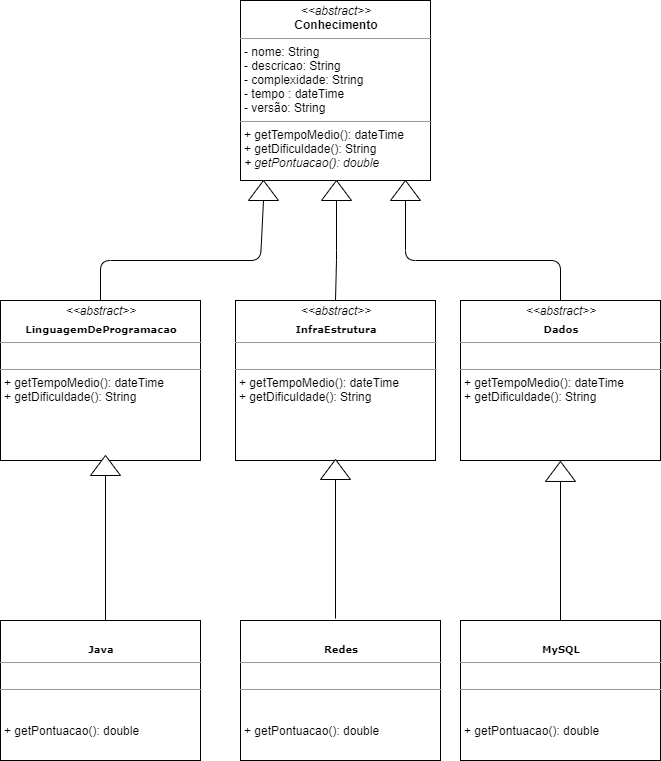

The diagram above was exported from draw.io. Its source (the exported page's mxGraphModel, read from the mxfile embedded in the PNG):
<mxGraphModel dx="1304" dy="567" grid="1" gridSize="10" guides="1" tooltips="1" connect="1" arrows="1" fold="1" page="1" pageScale="1" pageWidth="850" pageHeight="1100" background="#ffffff" math="0" shadow="0">
  <root>
    <mxCell id="0" />
    <mxCell id="1" parent="0" />
    <mxCell id="5d2195bd80daf111-11" value="&lt;p style=&quot;margin: 0px ; margin-top: 4px ; text-align: center&quot;&gt;&lt;i&gt;&amp;lt;&amp;lt;abstract&amp;gt;&amp;gt;&lt;/i&gt;&lt;br&gt;&lt;/p&gt;&lt;p style=&quot;margin: 0px ; margin-top: 4px ; text-align: center&quot;&gt;&lt;b style=&quot;font-family: &amp;#34;verdana&amp;#34; ; font-size: 10px&quot;&gt;LinguagemDeProgramacao&lt;/b&gt;&lt;br&gt;&lt;/p&gt;&lt;hr size=&quot;1&quot;&gt;&lt;p style=&quot;margin: 0px ; margin-left: 4px&quot;&gt;&lt;br&gt;&lt;/p&gt;&lt;hr size=&quot;1&quot;&gt;&lt;p style=&quot;margin: 0px 0px 0px 4px&quot;&gt;+ getTempoMedio(): dateTime&lt;/p&gt;&lt;p style=&quot;margin: 0px 0px 0px 4px&quot;&gt;+ getDificuldade(): String&lt;/p&gt;" style="verticalAlign=top;align=left;overflow=fill;fontSize=12;fontFamily=Helvetica;html=1;rounded=0;shadow=0;comic=0;labelBackgroundColor=none;strokeWidth=1" parent="1" vertex="1">
      <mxGeometry x="10" y="400" width="200" height="160" as="geometry" />
    </mxCell>
    <mxCell id="5d2195bd80daf111-18" value="&lt;p style=&quot;margin: 0px ; margin-top: 4px ; text-align: center&quot;&gt;&lt;i&gt;&amp;lt;&amp;lt;abstract&amp;gt;&amp;gt;&lt;/i&gt;&lt;br&gt;&lt;b&gt;Conhecimento&lt;/b&gt;&lt;/p&gt;&lt;hr size=&quot;1&quot;&gt;&lt;p style=&quot;margin: 0px ; margin-left: 4px&quot;&gt;- nome: String&lt;br&gt;- descricao: String&lt;/p&gt;&lt;p style=&quot;margin: 0px ; margin-left: 4px&quot;&gt;- complexidade: String&lt;/p&gt;&lt;p style=&quot;margin: 0px ; margin-left: 4px&quot;&gt;- tempo : dateTime&lt;/p&gt;&lt;p style=&quot;margin: 0px ; margin-left: 4px&quot;&gt;- versão: String&lt;/p&gt;&lt;hr size=&quot;1&quot;&gt;&lt;p style=&quot;margin: 0px ; margin-left: 4px&quot;&gt;+ getTempoMedio(): dateTime&lt;/p&gt;&lt;p style=&quot;margin: 0px ; margin-left: 4px&quot;&gt;+ getDificuldade(): String&lt;/p&gt;&lt;p style=&quot;margin: 0px ; margin-left: 4px&quot;&gt;&lt;i&gt;+ getPontuacao(): double&lt;/i&gt;&lt;br&gt;&lt;/p&gt;" style="verticalAlign=top;align=left;overflow=fill;fontSize=12;fontFamily=Helvetica;html=1;rounded=0;shadow=0;comic=0;labelBackgroundColor=none;strokeWidth=1" parent="1" vertex="1">
      <mxGeometry x="250" y="100" width="190" height="180" as="geometry" />
    </mxCell>
    <mxCell id="1OfrhxHqPdkGPXF4PEuB-17" value="&lt;p style=&quot;margin: 0px ; margin-top: 4px ; text-align: center&quot;&gt;&lt;i&gt;&amp;lt;&amp;lt;abstract&amp;gt;&amp;gt;&lt;/i&gt;&lt;br&gt;&lt;/p&gt;&lt;p style=&quot;margin: 0px ; margin-top: 4px ; text-align: center&quot;&gt;&lt;b style=&quot;font-family: &amp;#34;verdana&amp;#34; ; font-size: 10px&quot;&gt;InfraEstrutura&lt;/b&gt;&lt;br&gt;&lt;/p&gt;&lt;hr size=&quot;1&quot;&gt;&lt;p style=&quot;margin: 0px ; margin-left: 4px&quot;&gt;&lt;br&gt;&lt;/p&gt;&lt;hr size=&quot;1&quot;&gt;&lt;p style=&quot;margin: 0px 0px 0px 4px&quot;&gt;+ getTempoMedio(): dateTime&lt;/p&gt;&lt;p style=&quot;margin: 0px 0px 0px 4px&quot;&gt;+ getDificuldade(): String&lt;/p&gt;" style="verticalAlign=top;align=left;overflow=fill;fontSize=12;fontFamily=Helvetica;html=1;rounded=0;shadow=0;comic=0;labelBackgroundColor=none;strokeWidth=1" parent="1" vertex="1">
      <mxGeometry x="245" y="400" width="200" height="160" as="geometry" />
    </mxCell>
    <mxCell id="1OfrhxHqPdkGPXF4PEuB-19" value="&lt;p style=&quot;margin: 0px ; margin-top: 4px ; text-align: center&quot;&gt;&lt;i&gt;&amp;lt;&amp;lt;abstract&amp;gt;&amp;gt;&lt;/i&gt;&lt;br&gt;&lt;/p&gt;&lt;p style=&quot;margin: 0px ; margin-top: 4px ; text-align: center&quot;&gt;&lt;font face=&quot;verdana&quot;&gt;&lt;span style=&quot;font-size: 10px&quot;&gt;&lt;b&gt;Dados&lt;/b&gt;&lt;/span&gt;&lt;/font&gt;&lt;/p&gt;&lt;hr size=&quot;1&quot;&gt;&lt;p style=&quot;margin: 0px ; margin-left: 4px&quot;&gt;&lt;br&gt;&lt;/p&gt;&lt;hr size=&quot;1&quot;&gt;&lt;p style=&quot;margin: 0px 0px 0px 4px&quot;&gt;+ getTempoMedio(): dateTime&lt;/p&gt;&lt;p style=&quot;margin: 0px 0px 0px 4px&quot;&gt;+ getDificuldade(): String&lt;/p&gt;" style="verticalAlign=top;align=left;overflow=fill;fontSize=12;fontFamily=Helvetica;html=1;rounded=0;shadow=0;comic=0;labelBackgroundColor=none;strokeWidth=1" parent="1" vertex="1">
      <mxGeometry x="470" y="400" width="200" height="160" as="geometry" />
    </mxCell>
    <mxCell id="1OfrhxHqPdkGPXF4PEuB-26" value="" style="triangle;whiteSpace=wrap;html=1;rotation=-90;" parent="1" vertex="1">
      <mxGeometry x="263" y="275" width="20" height="30" as="geometry" />
    </mxCell>
    <mxCell id="1OfrhxHqPdkGPXF4PEuB-27" value="" style="triangle;whiteSpace=wrap;html=1;rotation=-90;" parent="1" vertex="1">
      <mxGeometry x="336" y="275" width="20" height="30" as="geometry" />
    </mxCell>
    <mxCell id="1OfrhxHqPdkGPXF4PEuB-28" value="" style="triangle;whiteSpace=wrap;html=1;rotation=-90;" parent="1" vertex="1">
      <mxGeometry x="405" y="275" width="20" height="30" as="geometry" />
    </mxCell>
    <mxCell id="1OfrhxHqPdkGPXF4PEuB-32" value="" style="endArrow=none;html=1;exitX=0.5;exitY=0;exitDx=0;exitDy=0;entryX=0;entryY=0.5;entryDx=0;entryDy=0;" parent="1" source="5d2195bd80daf111-11" target="1OfrhxHqPdkGPXF4PEuB-26" edge="1">
      <mxGeometry width="50" height="50" relative="1" as="geometry">
        <mxPoint x="330" y="380" as="sourcePoint" />
        <mxPoint x="380" y="330" as="targetPoint" />
        <Array as="points">
          <mxPoint x="110" y="360" />
          <mxPoint x="270" y="360" />
        </Array>
      </mxGeometry>
    </mxCell>
    <mxCell id="1OfrhxHqPdkGPXF4PEuB-33" value="" style="endArrow=none;html=1;exitX=0.5;exitY=0;exitDx=0;exitDy=0;entryX=0;entryY=0.5;entryDx=0;entryDy=0;" parent="1" source="1OfrhxHqPdkGPXF4PEuB-17" target="1OfrhxHqPdkGPXF4PEuB-27" edge="1">
      <mxGeometry width="50" height="50" relative="1" as="geometry">
        <mxPoint x="120" y="410" as="sourcePoint" />
        <mxPoint x="283" y="310" as="targetPoint" />
        <Array as="points">
          <mxPoint x="346" y="360" />
        </Array>
      </mxGeometry>
    </mxCell>
    <mxCell id="1OfrhxHqPdkGPXF4PEuB-34" value="" style="endArrow=none;html=1;exitX=0.5;exitY=0;exitDx=0;exitDy=0;entryX=0;entryY=0.5;entryDx=0;entryDy=0;" parent="1" source="1OfrhxHqPdkGPXF4PEuB-19" target="1OfrhxHqPdkGPXF4PEuB-28" edge="1">
      <mxGeometry width="50" height="50" relative="1" as="geometry">
        <mxPoint x="355" y="410" as="sourcePoint" />
        <mxPoint x="356" y="310" as="targetPoint" />
        <Array as="points">
          <mxPoint x="570" y="360" />
          <mxPoint x="415" y="360" />
        </Array>
      </mxGeometry>
    </mxCell>
    <mxCell id="jk_8cz2uw_bR7LWBT6Do-1" value="&lt;p style=&quot;margin: 0px ; margin-top: 4px ; text-align: center&quot;&gt;&lt;b style=&quot;font-family: &amp;#34;verdana&amp;#34; ; font-size: 10px&quot;&gt;&lt;br&gt;&lt;/b&gt;&lt;/p&gt;&lt;p style=&quot;margin: 0px ; margin-top: 4px ; text-align: center&quot;&gt;&lt;b style=&quot;font-family: &amp;#34;verdana&amp;#34; ; font-size: 10px&quot;&gt;Java&lt;/b&gt;&lt;br&gt;&lt;/p&gt;&lt;hr size=&quot;1&quot;&gt;&lt;p style=&quot;margin: 0px ; margin-left: 4px&quot;&gt;&lt;br&gt;&lt;/p&gt;&lt;hr size=&quot;1&quot;&gt;&lt;p style=&quot;margin: 0px 0px 0px 4px&quot;&gt;&lt;br&gt;&lt;/p&gt;&lt;p style=&quot;margin: 0px 0px 0px 4px&quot;&gt;&lt;br&gt;&lt;/p&gt;&lt;p style=&quot;margin: 0px 0px 0px 4px&quot;&gt;+ getPontuacao(): double&lt;/p&gt;" style="verticalAlign=top;align=left;overflow=fill;fontSize=12;fontFamily=Helvetica;html=1;rounded=0;shadow=0;comic=0;labelBackgroundColor=none;strokeWidth=1" vertex="1" parent="1">
      <mxGeometry x="10" y="720" width="200" height="140" as="geometry" />
    </mxCell>
    <mxCell id="jk_8cz2uw_bR7LWBT6Do-2" value="&lt;p style=&quot;margin: 0px ; margin-top: 4px ; text-align: center&quot;&gt;&lt;b style=&quot;font-family: &amp;#34;verdana&amp;#34; ; font-size: 10px&quot;&gt;&lt;br&gt;&lt;/b&gt;&lt;/p&gt;&lt;p style=&quot;margin: 0px ; margin-top: 4px ; text-align: center&quot;&gt;&lt;b style=&quot;font-family: &amp;#34;verdana&amp;#34; ; font-size: 10px&quot;&gt;Redes&lt;/b&gt;&lt;br&gt;&lt;/p&gt;&lt;hr size=&quot;1&quot;&gt;&lt;p style=&quot;margin: 0px ; margin-left: 4px&quot;&gt;&lt;br&gt;&lt;/p&gt;&lt;hr size=&quot;1&quot;&gt;&lt;p style=&quot;margin: 0px 0px 0px 4px&quot;&gt;&lt;br&gt;&lt;/p&gt;&lt;p style=&quot;margin: 0px 0px 0px 4px&quot;&gt;&lt;br&gt;&lt;/p&gt;&lt;p style=&quot;margin: 0px 0px 0px 4px&quot;&gt;+ getPontuacao(): double&lt;br&gt;&lt;/p&gt;" style="verticalAlign=top;align=left;overflow=fill;fontSize=12;fontFamily=Helvetica;html=1;rounded=0;shadow=0;comic=0;labelBackgroundColor=none;strokeWidth=1" vertex="1" parent="1">
      <mxGeometry x="250" y="720" width="200" height="140" as="geometry" />
    </mxCell>
    <mxCell id="jk_8cz2uw_bR7LWBT6Do-3" value="&lt;p style=&quot;margin: 0px ; margin-top: 4px ; text-align: center&quot;&gt;&lt;b style=&quot;font-family: &amp;#34;verdana&amp;#34; ; font-size: 10px&quot;&gt;&lt;br&gt;&lt;/b&gt;&lt;/p&gt;&lt;p style=&quot;margin: 0px ; margin-top: 4px ; text-align: center&quot;&gt;&lt;font face=&quot;verdana&quot;&gt;&lt;span style=&quot;font-size: 10px&quot;&gt;&lt;b&gt;MySQL&lt;/b&gt;&lt;/span&gt;&lt;/font&gt;&lt;/p&gt;&lt;hr size=&quot;1&quot;&gt;&lt;p style=&quot;margin: 0px ; margin-left: 4px&quot;&gt;&lt;br&gt;&lt;/p&gt;&lt;hr size=&quot;1&quot;&gt;&lt;p style=&quot;margin: 0px 0px 0px 4px&quot;&gt;&lt;br&gt;&lt;/p&gt;&lt;p style=&quot;margin: 0px 0px 0px 4px&quot;&gt;&lt;br&gt;&lt;/p&gt;&lt;p style=&quot;margin: 0px 0px 0px 4px&quot;&gt;+ getPontuacao(): double&lt;br&gt;&lt;/p&gt;" style="verticalAlign=top;align=left;overflow=fill;fontSize=12;fontFamily=Helvetica;html=1;rounded=0;shadow=0;comic=0;labelBackgroundColor=none;strokeWidth=1" vertex="1" parent="1">
      <mxGeometry x="470" y="720" width="200" height="140" as="geometry" />
    </mxCell>
    <mxCell id="jk_8cz2uw_bR7LWBT6Do-4" value="" style="endArrow=none;html=1;entryX=0;entryY=0.5;entryDx=0;entryDy=0;" edge="1" parent="1" target="jk_8cz2uw_bR7LWBT6Do-6">
      <mxGeometry width="50" height="50" relative="1" as="geometry">
        <mxPoint x="115" y="720" as="sourcePoint" />
        <mxPoint x="-10" y="875" as="targetPoint" />
        <Array as="points" />
      </mxGeometry>
    </mxCell>
    <mxCell id="jk_8cz2uw_bR7LWBT6Do-6" value="" style="triangle;whiteSpace=wrap;html=1;rotation=-90;" vertex="1" parent="1">
      <mxGeometry x="105" y="550" width="20" height="30" as="geometry" />
    </mxCell>
    <mxCell id="jk_8cz2uw_bR7LWBT6Do-8" value="" style="endArrow=none;html=1;entryX=0;entryY=0.5;entryDx=0;entryDy=0;" edge="1" parent="1" target="jk_8cz2uw_bR7LWBT6Do-9">
      <mxGeometry width="50" height="50" relative="1" as="geometry">
        <mxPoint x="345" y="718" as="sourcePoint" />
        <mxPoint x="340" y="600" as="targetPoint" />
        <Array as="points" />
      </mxGeometry>
    </mxCell>
    <mxCell id="jk_8cz2uw_bR7LWBT6Do-9" value="" style="triangle;whiteSpace=wrap;html=1;rotation=-90;" vertex="1" parent="1">
      <mxGeometry x="335" y="554" width="20" height="30" as="geometry" />
    </mxCell>
    <mxCell id="jk_8cz2uw_bR7LWBT6Do-12" value="" style="endArrow=none;html=1;entryX=0;entryY=0.5;entryDx=0;entryDy=0;" edge="1" parent="1" target="jk_8cz2uw_bR7LWBT6Do-13">
      <mxGeometry width="50" height="50" relative="1" as="geometry">
        <mxPoint x="570" y="720" as="sourcePoint" />
        <mxPoint x="565" y="601.96" as="targetPoint" />
        <Array as="points" />
      </mxGeometry>
    </mxCell>
    <mxCell id="jk_8cz2uw_bR7LWBT6Do-13" value="" style="triangle;whiteSpace=wrap;html=1;rotation=-90;" vertex="1" parent="1">
      <mxGeometry x="560" y="555.96" width="20" height="30" as="geometry" />
    </mxCell>
  </root>
</mxGraphModel>